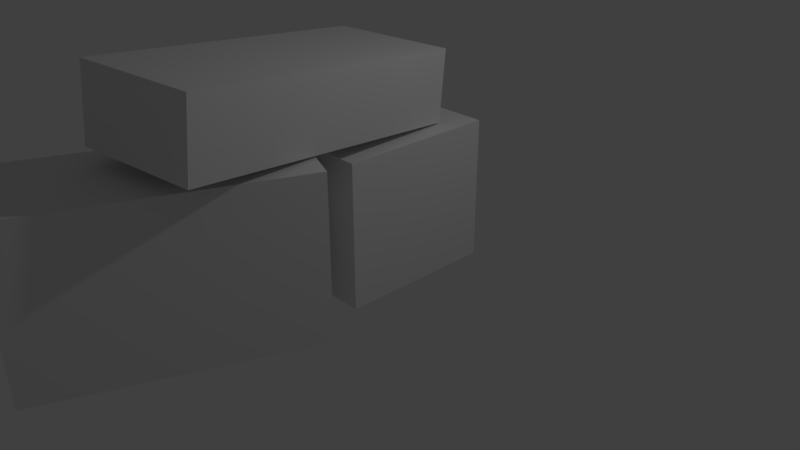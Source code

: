 # Source: Crates-1.blend  (saved by Blender 2.78.0; exported with 4.5.12 LTS)
import bpy
from mathutils import Matrix  # noqa: F401  (used for matrix-valued properties, if any)

bpy.ops.wm.read_factory_settings(use_empty=True)
scene = bpy.context.scene
scene.name = 'Scene'

# ---- collections
col_collection_1 = bpy.data.collections.new('Collection 1'); scene.collection.children.link(col_collection_1)

# ---- world
world_world = bpy.data.worlds.new('World'); scene.world = world_world
world_world.color = (0.05088, 0.05088, 0.05088)
world_world.use_sun_shadow = False
world_world.sun_shadow_jitter_overblur = 0.0
world_world.cycles.sampling_method = 'MANUAL'

# ---- cameras
cam_camera = bpy.data.cameras.new('Camera')
cam_camera.clip_end = 100.0
cam_camera.lens = 35.0
cam_camera.sensor_width = 32.0
cam_camera.sensor_height = 18.0
cam_camera.ortho_scale = 7.314
cam_camera.dof.focus_distance = 0.0
cam_camera.dof.aperture_fstop = 128.0

# ---- lights
light_lamp = bpy.data.lights.new('Lamp', 'POINT')
light_lamp.transmission_factor = 0.0
light_lamp.cutoff_distance = 30.0
light_lamp.energy = 100.0
light_lamp.shadow_buffer_clip_start = 1.001
light_lamp.shadow_soft_size = 0.1
light_lamp.shadow_maximum_resolution = 0.006
light_lamp.use_absolute_resolution = True

# ---- meshes
me_cube_002 = bpy.data.meshes.new('Cube.002')
me_cube_002.from_pydata([(-1.0, -1.0, -1.0), (-1.0, -1.0, 1.0), (-1.0, 1.0, -1.0), (-1.0, 1.0, 1.0), (1.0, -1.0, -1.0), (1.0, -1.0, 1.0), (1.0, 1.0, -1.0), (1.0, 1.0, 1.0)], [], [(0, 1, 3, 2), (2, 3, 7, 6), (6, 7, 5, 4), (4, 5, 1, 0), (2, 6, 4, 0), (7, 3, 1, 5)])
me_cube_002.use_remesh_preserve_volume = False
me_cube_002.use_remesh_preserve_attributes = False
me_cube_002.use_mirror_vertex_groups = False
me_cube_002.update()
me_cube_001 = bpy.data.meshes.new('Cube.001')
me_cube_001.from_pydata([(-1.0, -1.0, -1.0), (-1.0, -1.0, 1.0), (-1.0, 1.0, -1.0), (-1.0, 1.0, 1.0), (1.0, -1.0, -1.0), (1.0, -1.0, 1.0), (1.0, 1.0, -1.0), (1.0, 1.0, 1.0)], [], [(0, 1, 3, 2), (2, 3, 7, 6), (6, 7, 5, 4), (4, 5, 1, 0), (2, 6, 4, 0), (7, 3, 1, 5)])
me_cube_001.use_remesh_preserve_volume = False
me_cube_001.use_remesh_preserve_attributes = False
me_cube_001.use_mirror_vertex_groups = False
me_cube_001.update()
me_cube = bpy.data.meshes.new('Cube')
me_cube.from_pydata([(-1.0, -1.0, -1.0), (-1.0, -1.0, 1.0), (-1.0, 1.0, -1.0), (-1.0, 1.0, 1.0), (1.0, -1.0, -1.0), (1.0, -1.0, 1.0), (1.0, 1.0, -1.0), (1.0, 1.0, 1.0)], [], [(0, 1, 3, 2), (2, 3, 7, 6), (6, 7, 5, 4), (4, 5, 1, 0), (2, 6, 4, 0), (7, 3, 1, 5)])
me_cube.use_remesh_preserve_volume = False
me_cube.use_remesh_preserve_attributes = False
me_cube.use_mirror_vertex_groups = False
me_cube.update()

# ---- objects
ob_cube_002 = bpy.data.objects.new('Cube.002', me_cube_002)
ob_cube_001 = bpy.data.objects.new('Cube.001', me_cube_001)
ob_cube = bpy.data.objects.new('Cube', me_cube)
ob_lamp = bpy.data.objects.new('Lamp', light_lamp)
ob_camera = bpy.data.objects.new('Camera', cam_camera)

# ---- transforms, parenting, visibility, modifiers, constraints
ob_cube_002.location = (0.09, -0.01322, 2.45)
ob_cube_002.rotation_euler = (-0.1047, 0.008727, 0.1222)
ob_cube_002.scale = (0.798, 1.829, 0.4398)
ob_cube_002.lineart.crease_threshold = 0.0
ob_cube_001.location = (0.0, -1.546, 1.0)
ob_cube_001.rotation_euler = (0.0, -0.0, -0.3839)
ob_cube_001.scale = (0.7, 1.6, 1.0)
ob_cube_001.lineart.crease_threshold = 0.0
ob_cube.location = (0.0, 1.287, 0.9)
ob_cube.scale = (0.9, 1.0, 0.9)
ob_cube.lineart.crease_threshold = 0.0
ob_lamp.location = (4.076, 2.292, 5.904)
ob_lamp.rotation_euler = (0.6503, 0.05522, 1.866)
ob_lamp.lock_rotations_4d = False
ob_lamp.empty_display_type = 'ARROWS'
ob_lamp.color = (0.0, 0.0, 0.0, 0.0)
ob_lamp.lineart.crease_threshold = 0.0
ob_camera.location = (7.481, -5.221, 5.344)
ob_camera.rotation_euler = (1.109, 0.0, 0.8149)
ob_camera.lock_rotations_4d = False
ob_camera.empty_display_type = 'ARROWS'
ob_camera.color = (0.0, 0.0, 0.0, 0.0)
ob_camera.display_type = 'WIRE'
ob_camera.lineart.crease_threshold = 0.0

# ---- collection membership
col_collection_1.objects.link(ob_cube_002)
col_collection_1.objects.link(ob_cube_001)
col_collection_1.objects.link(ob_cube)
col_collection_1.objects.link(ob_lamp)
col_collection_1.objects.link(ob_camera)

# ---- scene / render settings (as saved in the file)
scene.camera = ob_camera
scene.frame_start = 1; scene.frame_end = 250; scene.frame_set(1)
scene.render.engine = 'BLENDER_EEVEE_NEXT'
scene.render.resolution_percentage = 50
scene.render.dither_intensity = 0.0
scene.cycles.use_denoising = False
scene.cycles.samples = 128
scene.cycles.sampling_pattern = 'TABULATED_SOBOL'
scene.cycles.light_sampling_threshold = 0.0
scene.cycles.use_adaptive_sampling = False
scene.cycles.use_light_tree = False
scene.cycles.blur_glossy = 0.0
scene.cycles.sample_clamp_indirect = 0.0
scene.view_settings.view_transform = 'Standard'
bpy.context.view_layer.update()
